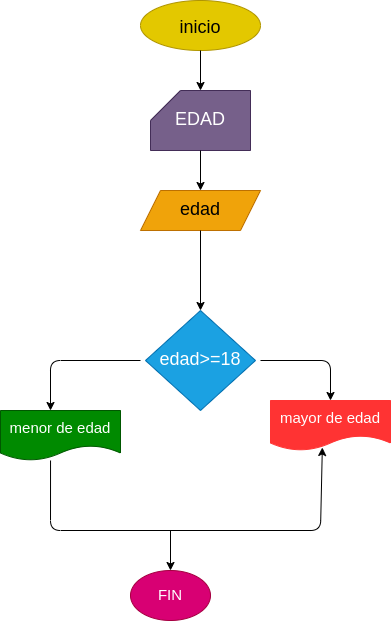

The diagram above was exported from draw.io. Its source (the exported page's mxGraphModel, read from the mxfile embedded in the PNG):
<mxGraphModel dx="422" dy="357" grid="1" gridSize="10" guides="1" tooltips="1" connect="1" arrows="1" fold="1" page="1" pageScale="1" pageWidth="827" pageHeight="1169" math="0" shadow="0">
  <root>
    <mxCell id="0" />
    <mxCell id="1" parent="0" />
    <mxCell id="2" value="" style="ellipse;whiteSpace=wrap;html=1;fillColor=#e3c800;fontColor=#000000;strokeColor=#B09500;" vertex="1" parent="1">
      <mxGeometry x="140" y="30" width="120" height="50" as="geometry" />
    </mxCell>
    <UserObject label="&lt;font color=&quot;#000000&quot; style=&quot;font-size: 18px;&quot;&gt;inicio&lt;/font&gt;" placeholders="1" name="Variable" id="5">
      <mxCell style="text;html=1;strokeColor=none;fillColor=none;align=center;verticalAlign=middle;whiteSpace=wrap;overflow=hidden;fontSize=18;" vertex="1" parent="1">
        <mxGeometry x="160" y="45" width="80" height="20" as="geometry" />
      </mxCell>
    </UserObject>
    <mxCell id="6" value="" style="endArrow=classic;html=1;fontSize=18;fontColor=#000000;exitX=0.5;exitY=1;exitDx=0;exitDy=0;" edge="1" parent="1" source="2">
      <mxGeometry width="50" height="50" relative="1" as="geometry">
        <mxPoint x="200" y="210" as="sourcePoint" />
        <mxPoint x="200" y="120" as="targetPoint" />
      </mxGeometry>
    </mxCell>
    <mxCell id="9" value="EDAD" style="shape=card;whiteSpace=wrap;html=1;fontSize=18;fontColor=#ffffff;fillColor=#76608a;strokeColor=#432D57;" vertex="1" parent="1">
      <mxGeometry x="150" y="120" width="100" height="60" as="geometry" />
    </mxCell>
    <mxCell id="10" value="" style="endArrow=classic;html=1;fontSize=18;fontColor=#000000;exitX=0.5;exitY=1;exitDx=0;exitDy=0;exitPerimeter=0;" edge="1" parent="1" source="9">
      <mxGeometry width="50" height="50" relative="1" as="geometry">
        <mxPoint x="200" y="210" as="sourcePoint" />
        <mxPoint x="200" y="220" as="targetPoint" />
      </mxGeometry>
    </mxCell>
    <mxCell id="11" value="edad" style="shape=parallelogram;perimeter=parallelogramPerimeter;whiteSpace=wrap;html=1;fixedSize=1;fontSize=18;fontColor=#000000;fillColor=#f0a30a;strokeColor=#BD7000;" vertex="1" parent="1">
      <mxGeometry x="140" y="220" width="120" height="40" as="geometry" />
    </mxCell>
    <mxCell id="12" value="" style="endArrow=classic;html=1;fontSize=18;fontColor=#000000;exitX=0.5;exitY=1;exitDx=0;exitDy=0;" edge="1" parent="1" source="11">
      <mxGeometry width="50" height="50" relative="1" as="geometry">
        <mxPoint x="200" y="350" as="sourcePoint" />
        <mxPoint x="200" y="340" as="targetPoint" />
      </mxGeometry>
    </mxCell>
    <mxCell id="13" value="edad&amp;gt;=18" style="rhombus;whiteSpace=wrap;html=1;fontSize=18;fillColor=#1ba1e2;strokeColor=#006EAF;fontColor=#ffffff;" vertex="1" parent="1">
      <mxGeometry x="145" y="340" width="110" height="100" as="geometry" />
    </mxCell>
    <mxCell id="14" value="" style="endArrow=classic;html=1;fontSize=18;fontColor=#000000;" edge="1" parent="1">
      <mxGeometry width="50" height="50" relative="1" as="geometry">
        <mxPoint x="260" y="390" as="sourcePoint" />
        <mxPoint x="330" y="430" as="targetPoint" />
        <Array as="points">
          <mxPoint x="330" y="390" />
        </Array>
      </mxGeometry>
    </mxCell>
    <mxCell id="15" value="&lt;font style=&quot;font-size: 15px&quot;&gt;mayor de edad&lt;/font&gt;" style="shape=document;whiteSpace=wrap;html=1;boundedLbl=1;fontSize=18;fontColor=#ffffff;fillColor=#FF3333;strokeColor=#FF3333;" vertex="1" parent="1">
      <mxGeometry x="270" y="430" width="120" height="50" as="geometry" />
    </mxCell>
    <mxCell id="17" value="" style="endArrow=classic;html=1;fontSize=15;fontColor=#000000;" edge="1" parent="1">
      <mxGeometry width="50" height="50" relative="1" as="geometry">
        <mxPoint x="140" y="390" as="sourcePoint" />
        <mxPoint x="50" y="440" as="targetPoint" />
        <Array as="points">
          <mxPoint x="50" y="390" />
        </Array>
      </mxGeometry>
    </mxCell>
    <mxCell id="18" value="menor de edad" style="shape=document;whiteSpace=wrap;html=1;boundedLbl=1;fontSize=15;fontColor=#ffffff;fillColor=#008a00;strokeColor=#005700;" vertex="1" parent="1">
      <mxGeometry y="440" width="120" height="50" as="geometry" />
    </mxCell>
    <mxCell id="19" value="" style="endArrow=classic;html=1;fontSize=15;fontColor=#000000;exitX=0.417;exitY=1;exitDx=0;exitDy=0;exitPerimeter=0;entryX=0.432;entryY=0.94;entryDx=0;entryDy=0;entryPerimeter=0;" edge="1" parent="1" source="18" target="15">
      <mxGeometry width="50" height="50" relative="1" as="geometry">
        <mxPoint x="160" y="480" as="sourcePoint" />
        <mxPoint x="320" y="490" as="targetPoint" />
        <Array as="points">
          <mxPoint x="50" y="560" />
          <mxPoint x="320" y="560" />
        </Array>
      </mxGeometry>
    </mxCell>
    <mxCell id="22" value="" style="endArrow=classic;html=1;fontSize=15;fontColor=#000000;" edge="1" parent="1">
      <mxGeometry width="50" height="50" relative="1" as="geometry">
        <mxPoint x="170" y="560" as="sourcePoint" />
        <mxPoint x="170" y="600" as="targetPoint" />
      </mxGeometry>
    </mxCell>
    <mxCell id="24" value="FIN" style="ellipse;whiteSpace=wrap;html=1;fontSize=15;fontColor=#ffffff;fillColor=#d80073;strokeColor=#A50040;" vertex="1" parent="1">
      <mxGeometry x="130" y="600" width="80" height="50" as="geometry" />
    </mxCell>
  </root>
</mxGraphModel>